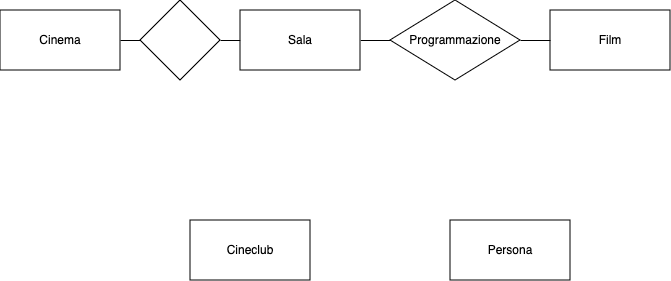

The diagram above was exported from draw.io. Its source (the exported page's mxGraphModel, read from the mxfile embedded in the PNG):
<mxGraphModel dx="787" dy="530" grid="1" gridSize="10" guides="1" tooltips="1" connect="1" arrows="1" fold="1" page="1" pageScale="1" pageWidth="850" pageHeight="1100" math="0" shadow="0">
  <root>
    <mxCell id="0" />
    <mxCell id="1" parent="0" />
    <mxCell id="qC8We2UaRwvpAMHHpTKR-1" value="&lt;div&gt;Cinema&lt;/div&gt;" style="rounded=0;whiteSpace=wrap;html=1;" vertex="1" parent="1">
      <mxGeometry x="90" y="170" width="120" height="60" as="geometry" />
    </mxCell>
    <mxCell id="qC8We2UaRwvpAMHHpTKR-6" style="edgeStyle=orthogonalEdgeStyle;rounded=0;orthogonalLoop=1;jettySize=auto;html=1;exitX=1;exitY=0.5;exitDx=0;exitDy=0;entryX=0;entryY=0.5;entryDx=0;entryDy=0;endArrow=none;endFill=0;" edge="1" parent="1" source="qC8We2UaRwvpAMHHpTKR-2" target="qC8We2UaRwvpAMHHpTKR-5">
      <mxGeometry relative="1" as="geometry" />
    </mxCell>
    <mxCell id="qC8We2UaRwvpAMHHpTKR-10" style="edgeStyle=orthogonalEdgeStyle;rounded=0;orthogonalLoop=1;jettySize=auto;html=1;exitX=0;exitY=0.5;exitDx=0;exitDy=0;entryX=1;entryY=0.5;entryDx=0;entryDy=0;endArrow=none;endFill=0;" edge="1" parent="1" source="qC8We2UaRwvpAMHHpTKR-2" target="qC8We2UaRwvpAMHHpTKR-9">
      <mxGeometry relative="1" as="geometry" />
    </mxCell>
    <mxCell id="qC8We2UaRwvpAMHHpTKR-2" value="&lt;div&gt;Sala&lt;/div&gt;" style="rounded=0;whiteSpace=wrap;html=1;" vertex="1" parent="1">
      <mxGeometry x="330" y="170" width="120" height="60" as="geometry" />
    </mxCell>
    <mxCell id="qC8We2UaRwvpAMHHpTKR-3" value="Film" style="rounded=0;whiteSpace=wrap;html=1;" vertex="1" parent="1">
      <mxGeometry x="640" y="170" width="120" height="60" as="geometry" />
    </mxCell>
    <mxCell id="qC8We2UaRwvpAMHHpTKR-4" value="Cineclub" style="rounded=0;whiteSpace=wrap;html=1;" vertex="1" parent="1">
      <mxGeometry x="280" y="380" width="120" height="60" as="geometry" />
    </mxCell>
    <mxCell id="qC8We2UaRwvpAMHHpTKR-7" style="edgeStyle=orthogonalEdgeStyle;rounded=0;orthogonalLoop=1;jettySize=auto;html=1;exitX=1;exitY=0.5;exitDx=0;exitDy=0;entryX=0;entryY=0.5;entryDx=0;entryDy=0;endArrow=none;endFill=0;" edge="1" parent="1" source="qC8We2UaRwvpAMHHpTKR-5" target="qC8We2UaRwvpAMHHpTKR-3">
      <mxGeometry relative="1" as="geometry" />
    </mxCell>
    <mxCell id="qC8We2UaRwvpAMHHpTKR-5" value="Programmazione" style="rhombus;whiteSpace=wrap;html=1;" vertex="1" parent="1">
      <mxGeometry x="480" y="160" width="130" height="80" as="geometry" />
    </mxCell>
    <mxCell id="qC8We2UaRwvpAMHHpTKR-8" value="Persona" style="rounded=0;whiteSpace=wrap;html=1;" vertex="1" parent="1">
      <mxGeometry x="540" y="380" width="120" height="60" as="geometry" />
    </mxCell>
    <mxCell id="qC8We2UaRwvpAMHHpTKR-11" style="edgeStyle=orthogonalEdgeStyle;rounded=0;orthogonalLoop=1;jettySize=auto;html=1;exitX=0;exitY=0.5;exitDx=0;exitDy=0;entryX=1;entryY=0.5;entryDx=0;entryDy=0;endArrow=none;endFill=0;" edge="1" parent="1" source="qC8We2UaRwvpAMHHpTKR-9" target="qC8We2UaRwvpAMHHpTKR-1">
      <mxGeometry relative="1" as="geometry" />
    </mxCell>
    <mxCell id="qC8We2UaRwvpAMHHpTKR-9" value="" style="rhombus;whiteSpace=wrap;html=1;" vertex="1" parent="1">
      <mxGeometry x="230" y="160" width="80" height="80" as="geometry" />
    </mxCell>
  </root>
</mxGraphModel>